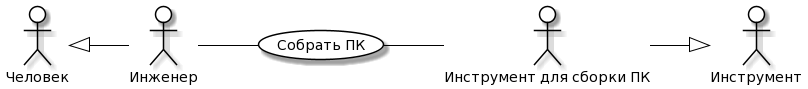

The diagram above was rendered by PlantUML. Its source (embedded in the PNG):
@startuml
skinparam actor {
	BackgroundColor White
	ArrowColor Black
	BorderColor Black
}
skinparam usecase {
	BackgroundColor White
	ArrowColor Black
	BorderColor Black
}
left to right direction
actor P0 as "Человек"
actor M0 as "Инструмент"
actor P as "Инженер"
actor M as "Инструмент для сборки ПК"
usecase A as "Собрать ПК"
P -- (A)
(A) -- M
P0 <|-- P
M --|> M0
@enduml